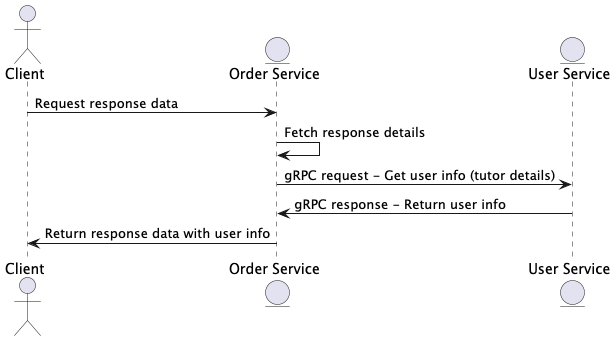

The diagram above was rendered by PlantUML. Its source (embedded in the PNG):
@startuml
actor Client
entity "Order Service" as OrderService
entity "User Service" as UserService

Client -> OrderService: Request response data
OrderService -> OrderService: Fetch response details
OrderService -> UserService: gRPC request - Get user info (tutor details)
UserService -> OrderService: gRPC response - Return user info
OrderService -> Client: Return response data with user info

@enduml